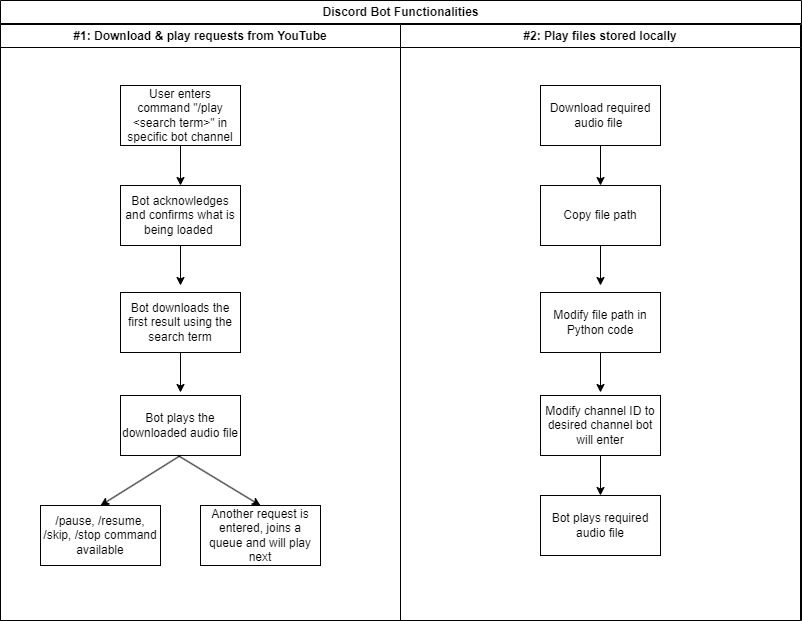

The diagram above was exported from draw.io. Its source (the exported page's mxGraphModel, read from the mxfile embedded in the PNG):
<mxGraphModel dx="1434" dy="746" grid="1" gridSize="10" guides="1" tooltips="1" connect="1" arrows="1" fold="1" page="1" pageScale="1" pageWidth="827" pageHeight="1169" math="0" shadow="0">
  <root>
    <mxCell id="0" />
    <mxCell id="1" parent="0" />
    <mxCell id="efYkoFhxBnF_EB_aRV6I-1" value="Discord Bot Functionalities" style="swimlane;whiteSpace=wrap;html=1;" vertex="1" parent="1">
      <mxGeometry x="13" width="801" height="620" as="geometry" />
    </mxCell>
    <mxCell id="efYkoFhxBnF_EB_aRV6I-3" value="#1: Download &amp;amp; play requests from YouTube" style="swimlane;whiteSpace=wrap;html=1;" vertex="1" parent="efYkoFhxBnF_EB_aRV6I-1">
      <mxGeometry y="24" width="400" height="596" as="geometry" />
    </mxCell>
    <mxCell id="efYkoFhxBnF_EB_aRV6I-5" value="User enters command &quot;/play &amp;lt;search term&amp;gt;&quot; in specific bot channel" style="rounded=0;whiteSpace=wrap;html=1;" vertex="1" parent="efYkoFhxBnF_EB_aRV6I-3">
      <mxGeometry x="120" y="61" width="120" height="60" as="geometry" />
    </mxCell>
    <mxCell id="efYkoFhxBnF_EB_aRV6I-7" value="" style="endArrow=classic;html=1;rounded=0;exitX=0.5;exitY=1;exitDx=0;exitDy=0;" edge="1" parent="efYkoFhxBnF_EB_aRV6I-3" source="efYkoFhxBnF_EB_aRV6I-5">
      <mxGeometry width="50" height="50" relative="1" as="geometry">
        <mxPoint x="180" y="241" as="sourcePoint" />
        <mxPoint x="180" y="161" as="targetPoint" />
      </mxGeometry>
    </mxCell>
    <mxCell id="efYkoFhxBnF_EB_aRV6I-8" value="Bot acknowledges and confirms what is being loaded&amp;nbsp;" style="rounded=0;whiteSpace=wrap;html=1;" vertex="1" parent="efYkoFhxBnF_EB_aRV6I-3">
      <mxGeometry x="120" y="161" width="120" height="60" as="geometry" />
    </mxCell>
    <mxCell id="efYkoFhxBnF_EB_aRV6I-9" value="" style="endArrow=classic;html=1;rounded=0;exitX=0.5;exitY=1;exitDx=0;exitDy=0;" edge="1" parent="efYkoFhxBnF_EB_aRV6I-3" source="efYkoFhxBnF_EB_aRV6I-8">
      <mxGeometry width="50" height="50" relative="1" as="geometry">
        <mxPoint x="180" y="341" as="sourcePoint" />
        <mxPoint x="180" y="261" as="targetPoint" />
      </mxGeometry>
    </mxCell>
    <mxCell id="efYkoFhxBnF_EB_aRV6I-10" value="Bot downloads the first result using the search term" style="rounded=0;whiteSpace=wrap;html=1;" vertex="1" parent="efYkoFhxBnF_EB_aRV6I-3">
      <mxGeometry x="120" y="268" width="120" height="60" as="geometry" />
    </mxCell>
    <mxCell id="efYkoFhxBnF_EB_aRV6I-11" value="" style="endArrow=classic;html=1;rounded=0;exitX=0.5;exitY=1;exitDx=0;exitDy=0;" edge="1" parent="efYkoFhxBnF_EB_aRV6I-3" source="efYkoFhxBnF_EB_aRV6I-10">
      <mxGeometry width="50" height="50" relative="1" as="geometry">
        <mxPoint x="180" y="448" as="sourcePoint" />
        <mxPoint x="180" y="368" as="targetPoint" />
      </mxGeometry>
    </mxCell>
    <mxCell id="efYkoFhxBnF_EB_aRV6I-12" value="Bot plays the downloaded audio file" style="rounded=0;whiteSpace=wrap;html=1;" vertex="1" parent="efYkoFhxBnF_EB_aRV6I-3">
      <mxGeometry x="120" y="371" width="120" height="60" as="geometry" />
    </mxCell>
    <mxCell id="efYkoFhxBnF_EB_aRV6I-14" value="Another request is entered, joins a queue and will play next" style="rounded=0;whiteSpace=wrap;html=1;" vertex="1" parent="efYkoFhxBnF_EB_aRV6I-3">
      <mxGeometry x="200" y="481" width="120" height="60" as="geometry" />
    </mxCell>
    <mxCell id="efYkoFhxBnF_EB_aRV6I-46" value="" style="endArrow=classic;html=1;rounded=0;exitX=0.5;exitY=1;exitDx=0;exitDy=0;entryX=0.5;entryY=0;entryDx=0;entryDy=0;" edge="1" parent="efYkoFhxBnF_EB_aRV6I-3" source="efYkoFhxBnF_EB_aRV6I-12" target="efYkoFhxBnF_EB_aRV6I-63">
      <mxGeometry width="50" height="50" relative="1" as="geometry">
        <mxPoint x="190" y="441" as="sourcePoint" />
        <mxPoint x="107.5" y="455.25" as="targetPoint" />
      </mxGeometry>
    </mxCell>
    <mxCell id="efYkoFhxBnF_EB_aRV6I-62" value="" style="endArrow=classic;html=1;rounded=0;exitX=0.5;exitY=1;exitDx=0;exitDy=0;entryX=0.5;entryY=0;entryDx=0;entryDy=0;" edge="1" parent="efYkoFhxBnF_EB_aRV6I-3" target="efYkoFhxBnF_EB_aRV6I-14">
      <mxGeometry width="50" height="50" relative="1" as="geometry">
        <mxPoint x="177.5" y="431" as="sourcePoint" />
        <mxPoint x="250" y="455.25" as="targetPoint" />
      </mxGeometry>
    </mxCell>
    <mxCell id="efYkoFhxBnF_EB_aRV6I-63" value="/pause, /resume, /skip, /stop command available" style="rounded=0;whiteSpace=wrap;html=1;" vertex="1" parent="efYkoFhxBnF_EB_aRV6I-3">
      <mxGeometry x="40" y="481" width="120" height="60" as="geometry" />
    </mxCell>
    <mxCell id="efYkoFhxBnF_EB_aRV6I-4" value="#2: Play files stored locally" style="swimlane;whiteSpace=wrap;html=1;" vertex="1" parent="efYkoFhxBnF_EB_aRV6I-1">
      <mxGeometry x="400" y="24" width="400" height="596" as="geometry" />
    </mxCell>
    <mxCell id="efYkoFhxBnF_EB_aRV6I-16" value="" style="endArrow=classic;html=1;rounded=0;exitX=0.5;exitY=1;exitDx=0;exitDy=0;" edge="1" parent="efYkoFhxBnF_EB_aRV6I-4">
      <mxGeometry width="50" height="50" relative="1" as="geometry">
        <mxPoint x="200" y="121" as="sourcePoint" />
        <mxPoint x="200" y="161" as="targetPoint" />
      </mxGeometry>
    </mxCell>
    <mxCell id="efYkoFhxBnF_EB_aRV6I-17" value="Copy file path" style="rounded=0;whiteSpace=wrap;html=1;" vertex="1" parent="efYkoFhxBnF_EB_aRV6I-4">
      <mxGeometry x="140" y="161" width="120" height="60" as="geometry" />
    </mxCell>
    <mxCell id="efYkoFhxBnF_EB_aRV6I-18" value="" style="endArrow=classic;html=1;rounded=0;exitX=0.5;exitY=1;exitDx=0;exitDy=0;" edge="1" parent="efYkoFhxBnF_EB_aRV6I-4" source="efYkoFhxBnF_EB_aRV6I-17">
      <mxGeometry width="50" height="50" relative="1" as="geometry">
        <mxPoint x="200" y="341" as="sourcePoint" />
        <mxPoint x="200" y="261" as="targetPoint" />
      </mxGeometry>
    </mxCell>
    <mxCell id="efYkoFhxBnF_EB_aRV6I-19" value="Modify file path in Python code" style="rounded=0;whiteSpace=wrap;html=1;" vertex="1" parent="efYkoFhxBnF_EB_aRV6I-4">
      <mxGeometry x="140" y="268" width="120" height="60" as="geometry" />
    </mxCell>
    <mxCell id="efYkoFhxBnF_EB_aRV6I-20" value="" style="endArrow=classic;html=1;rounded=0;exitX=0.5;exitY=1;exitDx=0;exitDy=0;" edge="1" parent="efYkoFhxBnF_EB_aRV6I-4" source="efYkoFhxBnF_EB_aRV6I-19">
      <mxGeometry width="50" height="50" relative="1" as="geometry">
        <mxPoint x="200" y="448" as="sourcePoint" />
        <mxPoint x="200" y="368" as="targetPoint" />
      </mxGeometry>
    </mxCell>
    <mxCell id="efYkoFhxBnF_EB_aRV6I-21" value="Modify channel ID to desired channel bot will enter" style="rounded=0;whiteSpace=wrap;html=1;" vertex="1" parent="efYkoFhxBnF_EB_aRV6I-4">
      <mxGeometry x="140" y="371" width="120" height="60" as="geometry" />
    </mxCell>
    <mxCell id="efYkoFhxBnF_EB_aRV6I-22" value="" style="endArrow=classic;html=1;rounded=0;exitX=0.5;exitY=1;exitDx=0;exitDy=0;" edge="1" parent="efYkoFhxBnF_EB_aRV6I-4" source="efYkoFhxBnF_EB_aRV6I-21">
      <mxGeometry width="50" height="50" relative="1" as="geometry">
        <mxPoint x="200" y="551" as="sourcePoint" />
        <mxPoint x="200" y="471" as="targetPoint" />
      </mxGeometry>
    </mxCell>
    <mxCell id="efYkoFhxBnF_EB_aRV6I-23" value="Bot plays required audio file" style="rounded=0;whiteSpace=wrap;html=1;" vertex="1" parent="efYkoFhxBnF_EB_aRV6I-4">
      <mxGeometry x="140" y="471" width="120" height="60" as="geometry" />
    </mxCell>
    <mxCell id="efYkoFhxBnF_EB_aRV6I-44" value="Download required audio file&amp;nbsp;" style="rounded=0;whiteSpace=wrap;html=1;" vertex="1" parent="efYkoFhxBnF_EB_aRV6I-4">
      <mxGeometry x="140" y="61" width="120" height="60" as="geometry" />
    </mxCell>
  </root>
</mxGraphModel>